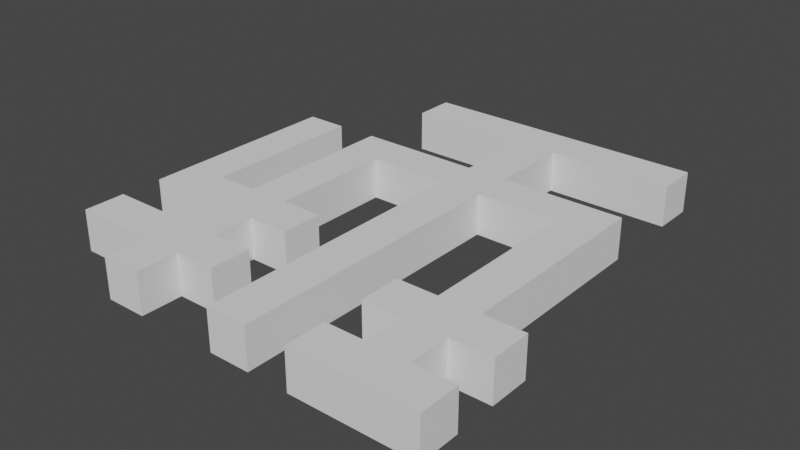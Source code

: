 # Source: Mine.blend  (saved by Blender 3.1.7; exported with 4.5.12 LTS)
import bpy
from mathutils import Matrix  # noqa: F401  (used for matrix-valued properties, if any)

bpy.ops.wm.read_factory_settings(use_empty=True)
scene = bpy.context.scene
scene.name = 'Scene'

# ---- collections
col_collection = bpy.data.collections.new('Collection'); scene.collection.children.link(col_collection)

# ---- materials (node trees are filled in below, after node groups)
mat_material = bpy.data.materials.new('Material')
mat_material.alpha_threshold = 0.0
mat_material.use_transparent_shadow = False
mat_material.line_color = (0.0, 0.0, 0.0, 1.0)

# ---- material node trees
mat_material.use_nodes = True; mat_material.node_tree.nodes.clear()
_N = mat_material.node_tree.nodes; _L = mat_material.node_tree.links
n0 = _N.new('ShaderNodeOutputMaterial'); n0.name = 'Material Output'; n0.location = (300, 300)
n1 = _N.new('ShaderNodeBsdfPrincipled'); n1.name = 'Principled BSDF'; n1.location = (10, 300)
n1.distribution = 'GGX'
n1.subsurface_method = 'RANDOM_WALK_SKIN'
n1.inputs[0].default_value = (0.8, 0.0693, 0.2912, 1.0)
n1.inputs[2].default_value = 0.4
n1.inputs[3].default_value = 1.45
n1.inputs[27].default_value = (0.0, 0.0, 0.0, 1.0)
n1.inputs[28].default_value = 1.0
_L.new(n1.outputs[0], n0.inputs[0])
n0.is_active_output = True

# ---- world
world_world = bpy.data.worlds.new('World'); scene.world = world_world
world_world.use_nodes = True; world_world.node_tree.nodes.clear()
_N = world_world.node_tree.nodes; _L = world_world.node_tree.links
n0 = _N.new('ShaderNodeOutputWorld'); n0.name = 'World Output'; n0.location = (300, 300)
n1 = _N.new('ShaderNodeBackground'); n1.name = 'Background'; n1.location = (10, 300)
n1.inputs[0].default_value = (0.05088, 0.05088, 0.05088, 1.0)
_L.new(n1.outputs[0], n0.inputs[0])
n0.is_active_output = True
world_world.color = (0.05088, 0.05088, 0.05088)
world_world.use_sun_shadow = False
world_world.sun_shadow_jitter_overblur = 0.0

# ---- meshes
me_plane = bpy.data.meshes.new('Plane')
me_plane.from_pydata([(-0.5, -0.5, 0.0), (0.5, -0.5, 0.0), (-0.5, 2.5, 0.0), (0.5, 2.5, 0.0), (-0.5, 1.5, 0.0), (-0.5, 0.5, 0.0), (0.5, 0.5, 0.0), (0.5, 1.5, 0.0), (-1.5, 1.5, 0.0), (-1.5, 0.5, 0.0), (-2.5, 1.5, 0.0), (-2.5, 0.5, 0.0), (1.5, 0.5, 0.0), (1.5, 1.5, 0.0), (-0.5, 3.5, 0.0), (0.5, 3.5, 0.0), (1.5, 2.5, 0.0), (1.5, 3.5, 0.0), (-1.5, 2.5, 0.0), (-1.5, 3.5, 0.0), (-2.5, 2.5, 0.0), (-2.5, 3.5, 0.0), (-0.5, 4.5, 0.0), (0.5, 4.5, 0.0), (-0.5, 5.5, 0.0), (0.5, 5.5, 0.0), (-0.5, 6.5, 0.0), (0.5, 6.5, 0.0), (-0.5, 7.5, 0.0), (0.5, 7.5, 0.0), (-1.5, 4.5, 0.0), (-2.5, 4.5, 0.0), (-1.5, 5.5, 0.0), (-2.5, 5.5, 0.0), (-1.5, 6.5, 0.0), (-2.5, 6.5, 0.0), (-1.5, 7.5, 0.0), (-2.5, 7.5, 0.0), (1.5, 6.5, 0.0), (1.5, 7.5, 0.0), (2.5, 6.5, 0.0), (2.5, 7.5, 0.0), (3.5, 6.5, 0.0), (2.5, 5.5, 0.0), (3.5, 5.5, 0.0), (2.5, 4.5, 0.0), (3.5, 4.5, 0.0), (2.5, 3.5, 0.0), (3.5, 3.5, 0.0), (2.5, 2.5, 0.0), (3.5, 2.5, 0.0), (2.5, 1.5, 0.0), (3.5, 1.5, 0.0), (2.5, 0.5, 0.0), (3.5, 0.5, 0.0), (2.5, -0.5, 0.0), (3.5, -0.5, 0.0), (4.5, 6.5, 0.0), (4.5, 7.5, 0.0), (5.5, 6.5, 0.0), (5.5, 7.5, 0.0), (6.5, 6.5, 0.0), (6.5, 7.5, 0.0), (5.5, 5.5, 0.0), (6.5, 5.5, 0.0), (5.5, 4.5, 0.0), (6.5, 4.5, 0.0), (5.5, 3.5, 0.0), (5.5, 2.5, 0.0), (6.5, 2.5, 0.0), (5.5, 1.5, 0.0), (5.5, 0.5, 0.0), (5.5, -0.5, 0.0), (4.5, 0.5, 0.0), (4.5, -0.5, 0.0), (6.5, 3.5, 0.0), (3.5, 9.5, 0.0), (3.5, 8.5, 0.0), (2.5, 8.5, 0.0), (2.5, 9.5, 0.0), (3.5, 7.5, 0.0), (2.5, 10.5, 0.0), (0.5, 10.5, 0.0), (0.5, 9.5, 0.0), (-0.5, 9.5, 0.0), (-0.5, 10.5, 0.0), (1.5, 10.5, 0.0), (1.5, 9.5, 0.0), (3.5, 10.5, 0.0), (5.5, 10.5, 0.0), (4.5, 9.5, 0.0), (4.5, 10.5, 0.0), (6.5, 10.5, 0.0), (6.5, 9.5, 0.0), (5.5, 9.5, 0.0), (7.5, 0.5, 0.0), (7.5, -0.5, 0.0), (6.5, -0.5, 0.0), (6.5, 0.5, 0.0), (7.5, 2.5, 0.0), (7.5, 1.5, 0.0), (6.5, 1.5, 0.0), (4.5, 1.5, 0.0), (4.5, 2.5, 0.0), (-0.5, -0.5, 1.0), (0.5, -0.5, 1.0), (-0.5, 2.5, 1.0), (0.5, 2.5, 1.0), (-0.5, 1.5, 1.0), (-0.5, 0.5, 1.0), (0.5, 0.5, 1.0), (0.5, 1.5, 1.0), (-1.5, 1.5, 1.0), (-1.5, 0.5, 1.0), (-2.5, 1.5, 1.0), (-2.5, 0.5, 1.0), (1.5, 0.5, 1.0), (1.5, 1.5, 1.0), (-0.5, 3.5, 1.0), (0.5, 3.5, 1.0), (1.5, 2.5, 1.0), (1.5, 3.5, 1.0), (-1.5, 2.5, 1.0), (-1.5, 3.5, 1.0), (-2.5, 2.5, 1.0), (-2.5, 3.5, 1.0), (-0.5, 4.5, 1.0), (0.5, 4.5, 1.0), (-0.5, 5.5, 1.0), (0.5, 5.5, 1.0), (-0.5, 6.5, 1.0), (0.5, 6.5, 1.0), (-0.5, 7.5, 1.0), (0.5, 7.5, 1.0), (-1.5, 4.5, 1.0), (-2.5, 4.5, 1.0), (-1.5, 5.5, 1.0), (-2.5, 5.5, 1.0), (-1.5, 6.5, 1.0), (-2.5, 6.5, 1.0), (-1.5, 7.5, 1.0), (-2.5, 7.5, 1.0), (1.5, 6.5, 1.0), (1.5, 7.5, 1.0), (3.5, 7.5, 1.0), (2.5, 6.5, 1.0), (3.5, 6.5, 1.0), (2.5, 5.5, 1.0), (3.5, 5.5, 1.0), (2.5, 4.5, 1.0), (3.5, 4.5, 1.0), (2.5, 3.5, 1.0), (3.5, 3.5, 1.0), (2.5, 2.5, 1.0), (3.5, 2.5, 1.0), (2.5, 1.5, 1.0), (3.5, 1.5, 1.0), (2.5, 0.5, 1.0), (3.5, 0.5, 1.0), (2.5, -0.5, 1.0), (3.5, -0.5, 1.0), (4.5, 6.5, 1.0), (4.5, 7.5, 1.0), (5.5, 6.5, 1.0), (5.5, 7.5, 1.0), (6.5, 6.5, 1.0), (6.5, 7.5, 1.0), (5.5, 5.5, 1.0), (6.5, 5.5, 1.0), (5.5, 4.5, 1.0), (6.5, 4.5, 1.0), (5.5, 3.5, 1.0), (5.5, 2.5, 1.0), (6.5, 2.5, 1.0), (5.5, 1.5, 1.0), (6.5, 1.5, 1.0), (5.5, 0.5, 1.0), (5.5, -0.5, 1.0), (6.5, -0.5, 1.0), (4.5, 0.5, 1.0), (4.5, -0.5, 1.0), (6.5, 3.5, 1.0), (2.5, 8.5, 1.0), (2.5, 7.5, 1.0), (3.5, 8.5, 1.0), (3.5, 10.5, 1.0), (2.5, 10.5, 1.0), (2.5, 9.5, 1.0), (0.5, 9.5, 1.0), (-0.5, 9.5, 1.0), (-0.5, 10.5, 1.0), (1.5, 10.5, 1.0), (1.5, 9.5, 1.0), (0.5, 10.5, 1.0), (4.5, 9.5, 1.0), (3.5, 9.5, 1.0), (5.5, 10.5, 1.0), (5.5, 9.5, 1.0), (4.5, 10.5, 1.0), (6.5, 10.5, 1.0), (6.5, 9.5, 1.0), (7.5, 0.5, 1.0), (7.5, -0.5, 1.0), (6.5, 0.5, 1.0), (7.5, 2.5, 1.0), (7.5, 1.5, 1.0), (4.5, 1.5, 1.0), (4.5, 2.5, 1.0)], [], [(4, 7, 3, 2), (0, 1, 6, 5), (5, 6, 7, 4), (5, 4, 8, 9), (9, 8, 10, 11), (7, 6, 12, 13), (2, 3, 15, 14), (15, 3, 16, 17), (2, 14, 19, 18), (18, 19, 21, 20), (14, 15, 23, 22), (22, 23, 25, 24), (24, 25, 27, 26), (26, 27, 29, 28), (21, 19, 30, 31), (31, 30, 32, 33), (33, 32, 34, 35), (35, 34, 36, 37), (29, 27, 38, 39), (39, 38, 40, 41), (41, 40, 42, 80), (42, 40, 43, 44), (44, 43, 45, 46), (46, 45, 47, 48), (48, 47, 49, 50), (50, 49, 51, 52), (52, 51, 53, 54), (54, 53, 55, 56), (80, 42, 57, 58), (58, 57, 59, 60), (60, 59, 61, 62), (61, 59, 63, 64), (64, 63, 65, 66), (66, 65, 67, 75), (75, 67, 68, 69), (69, 68, 70, 101), (101, 70, 71, 98), (98, 71, 72, 97), (72, 71, 73, 74), (78, 77, 76, 79), (79, 76, 88, 81), (41, 80, 77, 78), (87, 79, 81, 86), (84, 83, 82, 85), (83, 87, 86, 82), (76, 90, 91, 88), (90, 94, 89, 91), (94, 93, 92, 89), (97, 96, 95, 98), (101, 100, 99, 69), (102, 70, 68, 103), (57, 42, 146, 161), (30, 19, 123, 134), (85, 82, 193, 190), (58, 60, 164, 162), (31, 33, 137, 135), (59, 57, 161, 163), (32, 30, 134, 136), (87, 83, 188, 192), (62, 61, 165, 166), (82, 86, 191, 193), (60, 62, 166, 164), (33, 35, 139, 137), (0, 5, 109, 104), (34, 32, 136, 138), (1, 0, 104, 105), (37, 36, 140, 141), (90, 76, 195, 194), (3, 7, 111, 107), (61, 64, 168, 165), (35, 37, 141, 139), (88, 91, 198, 185), (63, 59, 163, 167), (36, 34, 138, 140), (4, 2, 106, 108), (64, 66, 170, 168), (29, 39, 143, 133), (94, 90, 194, 197), (6, 1, 105, 110), (65, 63, 167, 169), (38, 27, 131, 142), (91, 89, 196, 198), (67, 65, 169, 171), (93, 94, 197, 200), (89, 92, 199, 196), (5, 9, 113, 109), (75, 69, 173, 181), (39, 41, 183, 143), (92, 93, 200, 199), (8, 4, 108, 112), (68, 67, 171, 172), (40, 38, 142, 145), (96, 97, 178, 202), (9, 11, 115, 113), (98, 95, 201, 203), (10, 8, 112, 114), (95, 96, 202, 201), (13, 12, 116, 117), (101, 98, 203, 175), (100, 101, 175, 205), (7, 13, 117, 111), (71, 70, 174, 176), (69, 99, 204, 173), (12, 6, 110, 116), (97, 72, 177, 178), (99, 100, 205, 204), (102, 103, 207, 206), (70, 102, 206, 174), (74, 73, 179, 180), (103, 68, 172, 207), (17, 16, 120, 121), (72, 74, 180, 177), (42, 44, 148, 146), (15, 17, 121, 119), (73, 71, 176, 179), (43, 40, 145, 147), (16, 3, 107, 120), (66, 75, 181, 170), (44, 46, 150, 148), (2, 18, 122, 106), (45, 43, 147, 149), (19, 14, 118, 123), (20, 21, 125, 124), (46, 48, 152, 150), (18, 20, 124, 122), (47, 45, 149, 151), (78, 79, 187, 182), (48, 50, 154, 152), (14, 22, 126, 118), (76, 77, 184, 195), (49, 47, 151, 153), (23, 15, 119, 127), (41, 78, 182, 183), (77, 80, 144, 184), (50, 52, 156, 154), (22, 24, 128, 126), (51, 49, 153, 155), (25, 23, 127, 129), (81, 88, 185, 186), (52, 54, 158, 156), (24, 26, 130, 128), (53, 51, 155, 157), (27, 25, 129, 131), (56, 55, 159, 160), (28, 29, 133, 132), (79, 87, 192, 187), (54, 56, 160, 158), (26, 28, 132, 130), (86, 81, 186, 191), (55, 53, 157, 159), (84, 85, 190, 189), (80, 58, 162, 144), (21, 31, 135, 125), (83, 84, 189, 188), (116, 110, 111, 117), (109, 110, 105, 104), (111, 108, 106, 107), (113, 112, 108, 109), (115, 114, 112, 113), (111, 110, 109, 108), (120, 107, 119, 121), (126, 127, 119, 118), (107, 106, 118, 119), (122, 123, 118, 106), (125, 123, 122, 124), (135, 134, 123, 125), (137, 136, 134, 135), (139, 138, 136, 137), (140, 138, 139, 141), (128, 129, 127, 126), (130, 131, 129, 128), (133, 131, 130, 132), (143, 142, 131, 133), (183, 145, 142, 143), (179, 176, 177, 180), (202, 178, 203, 201), (176, 203, 178, 177), (203, 176, 174, 175), (207, 172, 174, 206), (205, 175, 173, 204), (172, 173, 175, 174), (173, 172, 171, 181), (169, 170, 181, 171), (170, 169, 167, 168), (168, 167, 163, 165), (165, 163, 164, 166), (164, 163, 161, 162), (162, 161, 146, 144), (182, 187, 195, 184), (190, 193, 188, 189), (192, 188, 193, 191), (187, 192, 191, 186), (185, 195, 187, 186), (194, 195, 185, 198), (197, 194, 198, 196), (200, 197, 196, 199), (159, 157, 158, 160), (158, 157, 155, 156), (156, 155, 153, 154), (154, 153, 151, 152), (152, 151, 149, 150), (150, 149, 147, 148), (148, 147, 145, 146), (182, 184, 144, 183), (146, 145, 183, 144), (11, 10, 114, 115)])
_uv = me_plane.uv_layers.new(name='UVMap')
_uv.uv.foreach_set('vector', [0.0, 0.6667, 1.0, 0.6667, 1.0, 1.0, 0.0, 1.0, 0.0, 0.0, 1.0, 0.0, 1.0, 0.3333, 0.0, 0.3333, 0.0, 0.3333, 1.0, 0.3333, 1.0, 0.6667, 0.0, 0.6667, 0.0, 0.3333, 0.0, 0.6667, 0.0, 0.6667, 0.0, 0.3333, 0.0, 0.3333, 0.0, 0.6667, 0.0, 0.6667, 0.0, 0.3333, 1.0, 0.6667, 1.0, 0.3333, 1.0, 0.3333, 1.0, 0.6667, 0.0, 1.0, 1.0, 1.0, 1.0, 1.0, 0.0, 1.0, 1.0, 1.0, 1.0, 1.0, 1.0, 1.0, 1.0, 1.0, 0.0, 1.0, 0.0, 1.0, 0.0, 1.0, 0.0, 1.0, 0.0, 1.0, 0.0, 1.0, 0.0, 1.0, 0.0, 1.0, 0.0, 1.0, 1.0, 1.0, 1.0, 1.0, 0.0, 1.0, 0.0, 1.0, 1.0, 1.0, 1.0, 1.0, 0.0, 1.0, 0.0, 1.0, 1.0, 1.0, 1.0, 1.0, 0.0, 1.0, 0.0, 1.0, 1.0, 1.0, 1.0, 1.0, 0.0, 1.0, 0.0, 1.0, 0.0, 1.0, 0.0, 1.0, 0.0, 1.0, 0.0, 1.0, 0.0, 1.0, 0.0, 1.0, 0.0, 1.0, 0.0, 1.0, 0.0, 1.0, 0.0, 1.0, 0.0, 1.0, 0.0, 1.0, 0.0, 1.0, 0.0, 1.0, 0.0, 1.0, 1.0, 1.0, 1.0, 1.0, 1.0, 1.0, 1.0, 1.0, 1.0, 1.0, 1.0, 1.0, 1.0, 1.0, 1.0, 1.0, 1.0, 1.0, 1.0, 1.0, 1.0, 1.0, 1.0, 1.0, 1.0, 1.0, 1.0, 1.0, 1.0, 1.0, 1.0, 1.0, 1.0, 1.0, 1.0, 1.0, 1.0, 1.0, 1.0, 1.0, 1.0, 1.0, 1.0, 1.0, 1.0, 1.0, 1.0, 1.0, 1.0, 1.0, 1.0, 1.0, 1.0, 1.0, 1.0, 1.0, 1.0, 1.0, 1.0, 1.0, 1.0, 1.0, 1.0, 1.0, 1.0, 1.0, 1.0, 1.0, 1.0, 1.0, 1.0, 1.0, 1.0, 1.0, 1.0, 1.0, 1.0, 1.0, 1.0, 1.0, 1.0, 1.0, 1.0, 1.0, 1.0, 1.0, 1.0, 1.0, 1.0, 1.0, 1.0, 1.0, 1.0, 1.0, 1.0, 1.0, 1.0, 1.0, 1.0, 1.0, 1.0, 1.0, 1.0, 1.0, 1.0, 1.0, 1.0, 1.0, 1.0, 1.0, 1.0, 1.0, 1.0, 1.0, 1.0, 1.0, 1.0, 1.0, 1.0, 1.0, 1.0, 1.0, 1.0, 1.0, 1.0, 1.0, 1.0, 1.0, 1.0, 1.0, 1.0, 1.0, 1.0, 1.0, 1.0, 1.0, 1.0, 1.0, 1.0, 1.0, 1.0, 1.0, 1.0, 1.0, 1.0, 1.0, 1.0, 1.0, 1.0, 1.0, 1.0, 1.0, 1.0, 1.0, 1.0, 1.0, 1.0, 1.0, 1.0, 1.0, 1.0, 1.0, 1.0, 1.0, 1.0, 1.0, 1.0, 1.0, 0.0, 0.3333, 1.0, 0.3333, 1.0, 0.6667, 0.0, 0.6667, 0.0, 0.3333, 1.0, 0.3333, 1.0, 0.6667, 0.0, 0.6667, 0.0, 0.3333, 1.0, 0.3333, 1.0, 0.6667, 0.0, 0.6667, 0.0, 0.3333, 1.0, 0.3333, 1.0, 0.6667, 0.0, 0.6667, 0.0, 0.3333, 1.0, 0.3333, 1.0, 0.6667, 0.0, 0.6667, 0.0, 0.3333, 1.0, 0.3333, 1.0, 0.6667, 0.0, 0.6667, 0.0, 0.3333, 1.0, 0.3333, 1.0, 0.6667, 0.0, 0.6667, 0.0, 0.3333, 1.0, 0.3333, 1.0, 0.6667, 0.0, 0.6667, 0.0, 0.3333, 1.0, 0.3333, 1.0, 0.6667, 0.0, 0.6667, 0.0, 0.3333, 1.0, 0.3333, 1.0, 0.6667, 0.0, 0.6667, 0.0, 0.3333, 1.0, 0.3333, 1.0, 0.6667, 0.0, 0.6667, 0.0, 0.3333, 1.0, 0.3333, 1.0, 0.6667, 0.0, 0.6667, 1.0, 1.0, 1.0, 1.0, 1.0, 1.0, 1.0, 1.0, 0.0, 1.0, 0.0, 1.0, 0.0, 1.0, 0.0, 1.0, 0.0, 0.6667, 1.0, 0.6667, 1.0, 0.6667, 0.0, 0.6667, 1.0, 1.0, 1.0, 1.0, 1.0, 1.0, 1.0, 1.0, 0.0, 1.0, 0.0, 1.0, 0.0, 1.0, 0.0, 1.0, 1.0, 1.0, 1.0, 1.0, 1.0, 1.0, 1.0, 1.0, 0.0, 1.0, 0.0, 1.0, 0.0, 1.0, 0.0, 1.0, 1.0, 0.3333, 0.0, 0.3333, 0.0, 0.3333, 1.0, 0.3333, 1.0, 1.0, 1.0, 1.0, 1.0, 1.0, 1.0, 1.0, 0.0, 0.6667, 1.0, 0.6667, 1.0, 0.6667, 0.0, 0.6667, 1.0, 1.0, 1.0, 1.0, 1.0, 1.0, 1.0, 1.0, 0.0, 1.0, 0.0, 1.0, 0.0, 1.0, 0.0, 1.0, 0.0, 0.0, 0.0, 0.3333, 0.0, 0.3333, 0.0, 0.0, 0.0, 1.0, 0.0, 1.0, 0.0, 1.0, 0.0, 1.0, 1.0, 0.0, 0.0, 0.0, 0.0, 0.0, 1.0, 0.0, 0.0, 1.0, 0.0, 1.0, 0.0, 1.0, 0.0, 1.0, 1.0, 0.3333, 0.0, 0.3333, 0.0, 0.3333, 1.0, 0.3333, 1.0, 1.0, 1.0, 0.6667, 1.0, 0.6667, 1.0, 1.0, 1.0, 1.0, 1.0, 1.0, 1.0, 1.0, 1.0, 1.0, 0.0, 1.0, 0.0, 1.0, 0.0, 1.0, 0.0, 1.0, 0.0, 0.6667, 1.0, 0.6667, 1.0, 0.6667, 0.0, 0.6667, 1.0, 1.0, 1.0, 1.0, 1.0, 1.0, 1.0, 1.0, 0.0, 1.0, 0.0, 1.0, 0.0, 1.0, 0.0, 1.0, 0.0, 0.6667, 0.0, 1.0, 0.0, 1.0, 0.0, 0.6667, 1.0, 1.0, 1.0, 1.0, 1.0, 1.0, 1.0, 1.0, 1.0, 1.0, 1.0, 1.0, 1.0, 1.0, 1.0, 1.0, 1.0, 0.3333, 0.0, 0.3333, 0.0, 0.3333, 1.0, 0.3333, 1.0, 0.3333, 1.0, 0.0, 1.0, 0.0, 1.0, 0.3333, 1.0, 1.0, 1.0, 1.0, 1.0, 1.0, 1.0, 1.0, 1.0, 1.0, 1.0, 1.0, 1.0, 1.0, 1.0, 1.0, 0.0, 0.6667, 1.0, 0.6667, 1.0, 0.6667, 0.0, 0.6667, 1.0, 1.0, 1.0, 1.0, 1.0, 1.0, 1.0, 1.0, 1.0, 0.3333, 0.0, 0.3333, 0.0, 0.3333, 1.0, 0.3333, 0.0, 0.6667, 1.0, 0.6667, 1.0, 0.6667, 0.0, 0.6667, 0.0, 0.3333, 0.0, 0.3333, 0.0, 0.3333, 0.0, 0.3333, 1.0, 1.0, 1.0, 1.0, 1.0, 1.0, 1.0, 1.0, 1.0, 1.0, 1.0, 1.0, 1.0, 1.0, 1.0, 1.0, 1.0, 0.6667, 1.0, 0.3333, 1.0, 0.3333, 1.0, 0.6667, 0.0, 0.6667, 0.0, 0.6667, 0.0, 0.6667, 0.0, 0.6667, 1.0, 1.0, 1.0, 1.0, 1.0, 1.0, 1.0, 1.0, 1.0, 1.0, 1.0, 1.0, 1.0, 1.0, 1.0, 1.0, 1.0, 0.3333, 0.0, 0.3333, 0.0, 0.3333, 1.0, 0.3333, 0.0, 0.3333, 0.0, 0.3333, 0.0, 0.3333, 0.0, 0.3333, 0.0, 0.6667, 1.0, 0.6667, 1.0, 0.6667, 0.0, 0.6667, 0.0, 0.6667, 0.0, 0.6667, 0.0, 0.6667, 0.0, 0.6667, 1.0, 0.6667, 1.0, 0.3333, 1.0, 0.3333, 1.0, 0.6667, 1.0, 0.6667, 1.0, 0.3333, 1.0, 0.3333, 1.0, 0.6667, 1.0, 1.0, 1.0, 1.0, 1.0, 1.0, 1.0, 1.0, 1.0, 0.3333, 0.0, 0.3333, 0.0, 0.3333, 1.0, 0.3333, 1.0, 0.6667, 1.0, 0.6667, 1.0, 0.6667, 1.0, 0.6667, 1.0, 1.0, 1.0, 1.0, 1.0, 1.0, 1.0, 1.0, 0.0, 0.6667, 1.0, 0.6667, 1.0, 0.6667, 0.0, 0.6667, 1.0, 0.3333, 1.0, 0.3333, 1.0, 0.3333, 1.0, 0.3333, 1.0, 1.0, 1.0, 1.0, 1.0, 1.0, 1.0, 1.0, 1.0, 0.6667, 1.0, 0.3333, 1.0, 0.3333, 1.0, 0.6667, 0.0, 0.3333, 0.0, 0.6667, 0.0, 0.6667, 0.0, 0.3333, 1.0, 0.3333, 0.0, 0.3333, 0.0, 0.3333, 1.0, 0.3333, 1.0, 1.0, 1.0, 1.0, 1.0, 1.0, 1.0, 1.0, 0.0, 0.6667, 1.0, 0.6667, 1.0, 0.6667, 0.0, 0.6667, 1.0, 1.0, 1.0, 1.0, 1.0, 1.0, 1.0, 1.0, 1.0, 1.0, 1.0, 1.0, 1.0, 1.0, 1.0, 1.0, 1.0, 1.0, 1.0, 1.0, 1.0, 1.0, 1.0, 1.0, 1.0, 1.0, 1.0, 1.0, 1.0, 1.0, 1.0, 1.0, 1.0, 1.0, 1.0, 1.0, 1.0, 1.0, 1.0, 1.0, 1.0, 1.0, 1.0, 1.0, 1.0, 1.0, 1.0, 1.0, 1.0, 1.0, 1.0, 1.0, 1.0, 1.0, 1.0, 1.0, 1.0, 1.0, 1.0, 1.0, 1.0, 1.0, 1.0, 1.0, 1.0, 1.0, 1.0, 1.0, 1.0, 1.0, 1.0, 1.0, 0.0, 1.0, 0.0, 1.0, 0.0, 1.0, 0.0, 1.0, 1.0, 1.0, 1.0, 1.0, 1.0, 1.0, 1.0, 1.0, 0.0, 1.0, 0.0, 1.0, 0.0, 1.0, 0.0, 1.0, 0.0, 1.0, 0.0, 1.0, 0.0, 1.0, 0.0, 1.0, 1.0, 1.0, 1.0, 1.0, 1.0, 1.0, 1.0, 1.0, 0.0, 1.0, 0.0, 1.0, 0.0, 1.0, 0.0, 1.0, 1.0, 1.0, 1.0, 1.0, 1.0, 1.0, 1.0, 1.0, 0.0, 0.3333, 0.0, 0.6667, 0.0, 0.6667, 0.0, 0.3333, 1.0, 1.0, 1.0, 1.0, 1.0, 1.0, 1.0, 1.0, 0.0, 1.0, 0.0, 1.0, 0.0, 1.0, 0.0, 1.0, 1.0, 0.6667, 1.0, 0.3333, 1.0, 0.3333, 1.0, 0.6667, 1.0, 1.0, 1.0, 1.0, 1.0, 1.0, 1.0, 1.0, 1.0, 1.0, 1.0, 1.0, 1.0, 1.0, 1.0, 1.0, 0.0, 0.3333, 0.0, 0.6667, 0.0, 0.6667, 0.0, 0.3333, 1.0, 0.6667, 1.0, 0.3333, 1.0, 0.3333, 1.0, 0.6667, 1.0, 1.0, 1.0, 1.0, 1.0, 1.0, 1.0, 1.0, 0.0, 1.0, 0.0, 1.0, 0.0, 1.0, 0.0, 1.0, 1.0, 1.0, 1.0, 1.0, 1.0, 1.0, 1.0, 1.0, 1.0, 1.0, 1.0, 1.0, 1.0, 1.0, 1.0, 1.0, 0.0, 0.6667, 1.0, 0.6667, 1.0, 0.6667, 0.0, 0.6667, 1.0, 1.0, 1.0, 1.0, 1.0, 1.0, 1.0, 1.0, 0.0, 1.0, 0.0, 1.0, 0.0, 1.0, 0.0, 1.0, 1.0, 1.0, 1.0, 1.0, 1.0, 1.0, 1.0, 1.0, 1.0, 1.0, 1.0, 1.0, 1.0, 1.0, 1.0, 1.0, 1.0, 1.0, 1.0, 1.0, 1.0, 1.0, 1.0, 1.0, 0.0, 1.0, 1.0, 1.0, 1.0, 1.0, 0.0, 1.0, 1.0, 0.3333, 0.0, 0.3333, 0.0, 0.3333, 1.0, 0.3333, 1.0, 1.0, 1.0, 1.0, 1.0, 1.0, 1.0, 1.0, 0.0, 1.0, 0.0, 1.0, 0.0, 1.0, 0.0, 1.0, 0.0, 0.6667, 1.0, 0.6667, 1.0, 0.6667, 0.0, 0.6667, 1.0, 1.0, 1.0, 1.0, 1.0, 1.0, 1.0, 1.0, 0.0, 0.3333, 0.0, 0.6667, 0.0, 0.6667, 0.0, 0.3333, 1.0, 1.0, 1.0, 1.0, 1.0, 1.0, 1.0, 1.0, 0.0, 1.0, 0.0, 1.0, 0.0, 1.0, 0.0, 1.0, 1.0, 0.3333, 0.0, 0.3333, 0.0, 0.3333, 1.0, 0.3333, 1.0, 0.3333, 1.0, 0.3333, 1.0, 0.6667, 1.0, 0.6667, 0.0, 0.3333, 1.0, 0.3333, 1.0, 0.0, 0.0, 0.0, 1.0, 0.6667, 0.0, 0.6667, 0.0, 1.0, 1.0, 1.0, 0.0, 0.3333, 0.0, 0.6667, 0.0, 0.6667, 0.0, 0.3333, 0.0, 0.3333, 0.0, 0.6667, 0.0, 0.6667, 0.0, 0.3333, 1.0, 0.6667, 1.0, 0.3333, 0.0, 0.3333, 0.0, 0.6667, 1.0, 1.0, 1.0, 1.0, 1.0, 1.0, 1.0, 1.0, 0.0, 1.0, 1.0, 1.0, 1.0, 1.0, 0.0, 1.0, 1.0, 1.0, 0.0, 1.0, 0.0, 1.0, 1.0, 1.0, 0.0, 1.0, 0.0, 1.0, 0.0, 1.0, 0.0, 1.0, 0.0, 1.0, 0.0, 1.0, 0.0, 1.0, 0.0, 1.0, 0.0, 1.0, 0.0, 1.0, 0.0, 1.0, 0.0, 1.0, 0.0, 1.0, 0.0, 1.0, 0.0, 1.0, 0.0, 1.0, 0.0, 1.0, 0.0, 1.0, 0.0, 1.0, 0.0, 1.0, 0.0, 1.0, 0.0, 1.0, 0.0, 1.0, 0.0, 1.0, 0.0, 1.0, 1.0, 1.0, 1.0, 1.0, 0.0, 1.0, 0.0, 1.0, 1.0, 1.0, 1.0, 1.0, 0.0, 1.0, 1.0, 1.0, 1.0, 1.0, 0.0, 1.0, 0.0, 1.0, 1.0, 1.0, 1.0, 1.0, 1.0, 1.0, 1.0, 1.0, 1.0, 1.0, 1.0, 1.0, 1.0, 1.0, 1.0, 1.0, 1.0, 1.0, 1.0, 1.0, 1.0, 1.0, 1.0, 1.0, 1.0, 0.3333, 0.0, 0.3333, 0.0, 0.6667, 1.0, 0.6667, 1.0, 1.0, 0.0, 0.6667, 0.0, 0.3333, 1.0, 1.0, 1.0, 1.0, 1.0, 1.0, 1.0, 1.0, 1.0, 1.0, 0.0, 0.6667, 1.0, 0.6667, 1.0, 0.3333, 0.0, 0.3333, 1.0, 0.3333, 0.0, 0.3333, 0.0, 0.6667, 1.0, 0.6667, 1.0, 0.6667, 0.0, 0.6667, 0.0, 0.3333, 1.0, 0.3333, 1.0, 1.0, 1.0, 1.0, 1.0, 1.0, 1.0, 1.0, 1.0, 1.0, 1.0, 1.0, 1.0, 1.0, 1.0, 1.0, 1.0, 1.0, 1.0, 1.0, 1.0, 1.0, 1.0, 1.0, 1.0, 1.0, 1.0, 1.0, 1.0, 1.0, 1.0, 1.0, 1.0, 1.0, 1.0, 1.0, 1.0, 1.0, 1.0, 1.0, 1.0, 1.0, 1.0, 1.0, 1.0, 1.0, 1.0, 1.0, 1.0, 1.0, 1.0, 1.0, 1.0, 1.0, 1.0, 1.0, 0.0, 0.3333, 0.0, 0.6667, 1.0, 0.6667, 1.0, 0.3333, 0.0, 0.6667, 1.0, 0.6667, 1.0, 0.3333, 0.0, 0.3333, 1.0, 0.3333, 0.0, 0.3333, 0.0, 0.6667, 1.0, 0.6667, 1.0, 0.3333, 0.0, 0.3333, 0.0, 0.6667, 1.0, 0.6667, 1.0, 0.6667, 1.0, 0.6667, 0.0, 0.6667, 0.0, 0.6667, 1.0, 0.3333, 0.0, 0.3333, 0.0, 0.6667, 1.0, 0.6667, 1.0, 0.3333, 0.0, 0.3333, 0.0, 0.6667, 1.0, 0.6667, 1.0, 0.3333, 0.0, 0.3333, 0.0, 0.6667, 1.0, 0.6667, 1.0, 1.0, 1.0, 1.0, 1.0, 1.0, 1.0, 1.0, 1.0, 1.0, 1.0, 1.0, 1.0, 1.0, 1.0, 1.0, 1.0, 1.0, 1.0, 1.0, 1.0, 1.0, 1.0, 1.0, 1.0, 1.0, 1.0, 1.0, 1.0, 1.0, 1.0, 1.0, 1.0, 1.0, 1.0, 1.0, 1.0, 1.0, 1.0, 1.0, 1.0, 1.0, 1.0, 1.0, 1.0, 1.0, 1.0, 1.0, 1.0, 1.0, 1.0, 1.0, 1.0, 1.0, 1.0, 1.0, 0.0, 0.6667, 1.0, 0.6667, 1.0, 0.3333, 0.0, 0.3333, 1.0, 1.0, 1.0, 1.0, 0.0, 0.3333, 1.0, 0.3333, 0.0, 0.3333, 0.0, 0.6667, 0.0, 0.6667, 0.0, 0.3333])
me_plane.use_remesh_fix_poles = True
me_plane.use_remesh_preserve_attributes = False
me_plane.update()
me_plane_001 = bpy.data.meshes.new('Plane.001')
me_plane_001.from_pydata([(3.5, 7.501, 0.0), (2.5, 7.499, 0.0), (3.5, 7.501, 1.0), (2.5, 7.499, 1.0)], [], [(1, 0, 2, 3)])
_uv = me_plane_001.uv_layers.new(name='UVMap')
_uv.uv.foreach_set('vector', [1.0, 0.3333, 0.0, 0.3333, 0.0, 0.3333, 1.0, 0.3333])
me_plane_001.materials.append(mat_material)
me_plane_001.use_remesh_fix_poles = True
me_plane_001.use_remesh_preserve_attributes = False
me_plane_001.update()

# ---- objects
ob_plane = bpy.data.objects.new('Plane', me_plane)
ob_plane_001 = bpy.data.objects.new('Plane.001', me_plane_001)

# ---- transforms, parenting, visibility, modifiers, constraints
ob_plane.location = (0.0, 0.0, 0.0)
ob_plane_001.location = (0.0, 0.0, 0.0)

# ---- collection membership
col_collection.objects.link(ob_plane)
col_collection.objects.link(ob_plane_001)

# ---- scene / render settings (as saved in the file)
scene.frame_start = 1; scene.frame_end = 250; scene.frame_set(3)
scene.render.engine = 'BLENDER_EEVEE_NEXT'
scene.cycles.sampling_pattern = 'TABULATED_SOBOL'
scene.cycles.use_light_tree = False
scene.view_settings.view_transform = 'Filmic'
bpy.context.view_layer.update()

# ---- added for rendering (the .blend has no active camera and no usable light): camera, sun
cam_auto = bpy.data.cameras.new('AutoCamera')
cam_auto.lens = 50.0
cam_auto.sensor_width = 36.0
cam_auto.clip_end = 1000.0
ob_auto_camera = bpy.data.objects.new('AutoCamera', cam_auto)
scene.collection.objects.link(ob_auto_camera)
ob_auto_camera.location = (16.2855, -11.5426, 11.5284)
ob_auto_camera.rotation_euler = (1.09748, -7.21219e-08, 0.694738)
scene.camera = ob_auto_camera
light_auto_sun = bpy.data.lights.new('AutoSun', 'SUN')
light_auto_sun.energy = 3.0
light_auto_sun.angle = 0.0523599
ob_auto_sun = bpy.data.objects.new('AutoSun', light_auto_sun)
scene.collection.objects.link(ob_auto_sun)
ob_auto_sun.rotation_euler = (0.872665, 0.174533, 0.523599)
bpy.context.view_layer.update()
